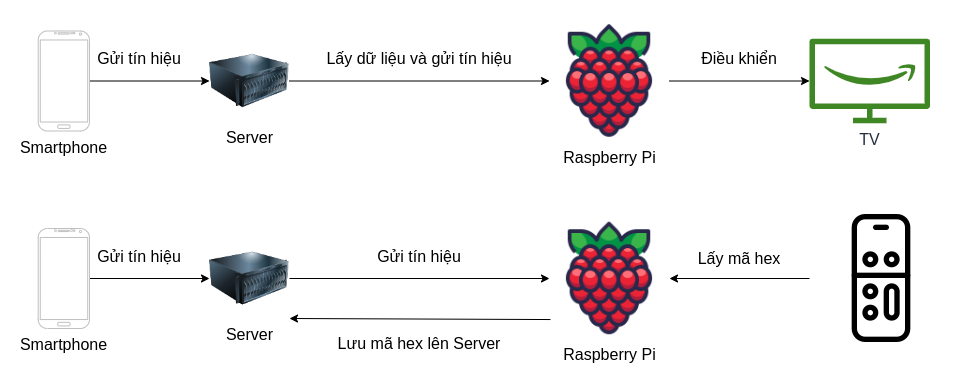

The diagram above was exported from draw.io. Its source (the exported page's mxGraphModel, read from the mxfile embedded in the PNG):
<mxGraphModel dx="2187" dy="807" grid="1" gridSize="10" guides="1" tooltips="1" connect="1" arrows="1" fold="1" page="1" pageScale="1" pageWidth="827" pageHeight="1169" math="0" shadow="0">
  <root>
    <mxCell id="0" />
    <mxCell id="1" parent="0" />
    <mxCell id="2chU3sJZ1z_EHC1iSFO3-2" value="TV" style="sketch=0;outlineConnect=0;fontColor=#232F3E;gradientColor=none;fillColor=#3F8624;strokeColor=none;dashed=0;verticalLabelPosition=bottom;verticalAlign=top;align=center;html=1;fontSize=16;fontStyle=0;aspect=fixed;pointerEvents=1;shape=mxgraph.aws4.firetv;labelBackgroundColor=none;" vertex="1" parent="1">
      <mxGeometry x="640" y="170" width="120.55" height="85" as="geometry" />
    </mxCell>
    <mxCell id="2chU3sJZ1z_EHC1iSFO3-3" value="Server" style="image;html=1;image=img/lib/clip_art/computers/Server_128x128.png;fontSize=16;labelBackgroundColor=none;" vertex="1" parent="1">
      <mxGeometry x="40" y="172.5" width="80" height="80" as="geometry" />
    </mxCell>
    <mxCell id="2chU3sJZ1z_EHC1iSFO3-4" value="Raspberry Pi" style="shape=image;html=1;verticalAlign=top;verticalLabelPosition=bottom;labelBackgroundColor=none;imageAspect=0;aspect=fixed;image=https://cdn1.iconfinder.com/data/icons/fruit-136/64/Fruit_iconfree_Filled_Outline_raspberry-healthy-organic-food-fruit_icon-128.png;fontSize=16;" vertex="1" parent="1">
      <mxGeometry x="380" y="152.5" width="120" height="120" as="geometry" />
    </mxCell>
    <mxCell id="2chU3sJZ1z_EHC1iSFO3-7" value="" style="endArrow=classic;html=1;rounded=0;exitX=1;exitY=0.5;exitDx=0;exitDy=0;entryX=0;entryY=0.5;entryDx=0;entryDy=0;fontSize=16;labelBackgroundColor=none;" edge="1" parent="1" source="2chU3sJZ1z_EHC1iSFO3-3" target="2chU3sJZ1z_EHC1iSFO3-4">
      <mxGeometry width="50" height="50" relative="1" as="geometry">
        <mxPoint x="338" y="460" as="sourcePoint" />
        <mxPoint x="388" y="410" as="targetPoint" />
      </mxGeometry>
    </mxCell>
    <mxCell id="2chU3sJZ1z_EHC1iSFO3-8" value="" style="endArrow=classic;html=1;rounded=0;exitX=1;exitY=0.5;exitDx=0;exitDy=0;fontSize=16;labelBackgroundColor=none;" edge="1" parent="1" source="2chU3sJZ1z_EHC1iSFO3-4" target="2chU3sJZ1z_EHC1iSFO3-2">
      <mxGeometry width="50" height="50" relative="1" as="geometry">
        <mxPoint x="338" y="460" as="sourcePoint" />
        <mxPoint x="388" y="410" as="targetPoint" />
      </mxGeometry>
    </mxCell>
    <mxCell id="2chU3sJZ1z_EHC1iSFO3-9" value="&lt;font style=&quot;font-size: 16px;&quot;&gt;Gửi tín hiệu&lt;/font&gt;" style="text;html=1;strokeColor=none;fillColor=none;align=center;verticalAlign=middle;whiteSpace=wrap;rounded=0;fontSize=16;labelBackgroundColor=none;" vertex="1" parent="1">
      <mxGeometry x="-80" y="175" width="100" height="30" as="geometry" />
    </mxCell>
    <mxCell id="2chU3sJZ1z_EHC1iSFO3-10" value="&lt;font style=&quot;font-size: 16px;&quot;&gt;Lấy dữ liệu và gửi tín hiệu&lt;/font&gt;" style="text;html=1;strokeColor=none;fillColor=none;align=center;verticalAlign=middle;whiteSpace=wrap;rounded=0;fontSize=16;labelBackgroundColor=none;" vertex="1" parent="1">
      <mxGeometry x="150" y="180" width="200" height="20" as="geometry" />
    </mxCell>
    <mxCell id="2chU3sJZ1z_EHC1iSFO3-11" value="&lt;font style=&quot;font-size: 16px;&quot;&gt;Điều khiển&lt;/font&gt;" style="text;html=1;strokeColor=none;fillColor=none;align=center;verticalAlign=middle;whiteSpace=wrap;rounded=0;fontSize=16;labelBackgroundColor=none;" vertex="1" parent="1">
      <mxGeometry x="510" y="175" width="120" height="30" as="geometry" />
    </mxCell>
    <mxCell id="2chU3sJZ1z_EHC1iSFO3-13" style="edgeStyle=orthogonalEdgeStyle;rounded=0;orthogonalLoop=1;jettySize=auto;html=1;entryX=0;entryY=0.5;entryDx=0;entryDy=0;fontSize=16;labelBackgroundColor=none;" edge="1" parent="1" source="2chU3sJZ1z_EHC1iSFO3-12" target="2chU3sJZ1z_EHC1iSFO3-3">
      <mxGeometry relative="1" as="geometry" />
    </mxCell>
    <mxCell id="2chU3sJZ1z_EHC1iSFO3-12" value="&lt;font style=&quot;font-size: 16px;&quot;&gt;Smartphone&lt;/font&gt;" style="verticalLabelPosition=bottom;verticalAlign=top;html=1;shadow=0;dashed=0;strokeWidth=1;shape=mxgraph.android.phone2;strokeColor=#c0c0c0;fontSize=16;labelBackgroundColor=none;" vertex="1" parent="1">
      <mxGeometry x="-131.28" y="162.5" width="51.28" height="100" as="geometry" />
    </mxCell>
    <mxCell id="2chU3sJZ1z_EHC1iSFO3-15" value="Server" style="image;html=1;image=img/lib/clip_art/computers/Server_128x128.png;fontSize=16;labelBackgroundColor=none;" vertex="1" parent="1">
      <mxGeometry x="40" y="370" width="80" height="80" as="geometry" />
    </mxCell>
    <mxCell id="2chU3sJZ1z_EHC1iSFO3-28" style="edgeStyle=orthogonalEdgeStyle;rounded=0;orthogonalLoop=1;jettySize=auto;html=1;startArrow=classic;startFill=1;endArrow=none;endFill=0;fontSize=16;labelBackgroundColor=none;" edge="1" parent="1" source="2chU3sJZ1z_EHC1iSFO3-16" target="2chU3sJZ1z_EHC1iSFO3-24">
      <mxGeometry relative="1" as="geometry" />
    </mxCell>
    <mxCell id="2chU3sJZ1z_EHC1iSFO3-16" value="Raspberry Pi" style="shape=image;html=1;verticalAlign=top;verticalLabelPosition=bottom;labelBackgroundColor=none;imageAspect=0;aspect=fixed;image=https://cdn1.iconfinder.com/data/icons/fruit-136/64/Fruit_iconfree_Filled_Outline_raspberry-healthy-organic-food-fruit_icon-128.png;fontSize=16;" vertex="1" parent="1">
      <mxGeometry x="380" y="350" width="120" height="120" as="geometry" />
    </mxCell>
    <mxCell id="2chU3sJZ1z_EHC1iSFO3-17" value="" style="endArrow=classic;html=1;rounded=0;exitX=1;exitY=0.5;exitDx=0;exitDy=0;entryX=0;entryY=0.5;entryDx=0;entryDy=0;fontSize=16;labelBackgroundColor=none;" edge="1" parent="1" source="2chU3sJZ1z_EHC1iSFO3-15" target="2chU3sJZ1z_EHC1iSFO3-16">
      <mxGeometry width="50" height="50" relative="1" as="geometry">
        <mxPoint x="338" y="657.5" as="sourcePoint" />
        <mxPoint x="388" y="607.5" as="targetPoint" />
      </mxGeometry>
    </mxCell>
    <mxCell id="2chU3sJZ1z_EHC1iSFO3-19" value="&lt;font style=&quot;font-size: 16px;&quot;&gt;Gửi tín hiệu&lt;/font&gt;" style="text;html=1;strokeColor=none;fillColor=none;align=center;verticalAlign=middle;whiteSpace=wrap;rounded=0;fontSize=16;labelBackgroundColor=none;" vertex="1" parent="1">
      <mxGeometry x="-80" y="372.5" width="100" height="30" as="geometry" />
    </mxCell>
    <mxCell id="2chU3sJZ1z_EHC1iSFO3-20" value="&lt;font style=&quot;font-size: 16px;&quot;&gt;Gửi tín hiệu&lt;/font&gt;" style="text;html=1;strokeColor=none;fillColor=none;align=center;verticalAlign=middle;whiteSpace=wrap;rounded=0;fontSize=16;labelBackgroundColor=none;" vertex="1" parent="1">
      <mxGeometry x="150" y="377.5" width="200" height="20" as="geometry" />
    </mxCell>
    <mxCell id="2chU3sJZ1z_EHC1iSFO3-22" style="edgeStyle=orthogonalEdgeStyle;rounded=0;orthogonalLoop=1;jettySize=auto;html=1;entryX=0;entryY=0.5;entryDx=0;entryDy=0;fontSize=16;labelBackgroundColor=none;" edge="1" parent="1" source="2chU3sJZ1z_EHC1iSFO3-23" target="2chU3sJZ1z_EHC1iSFO3-15">
      <mxGeometry relative="1" as="geometry" />
    </mxCell>
    <mxCell id="2chU3sJZ1z_EHC1iSFO3-23" value="&lt;font style=&quot;font-size: 16px;&quot;&gt;Smartphone&lt;/font&gt;" style="verticalLabelPosition=bottom;verticalAlign=top;html=1;shadow=0;dashed=0;strokeWidth=1;shape=mxgraph.android.phone2;strokeColor=#c0c0c0;fontSize=16;labelBackgroundColor=none;" vertex="1" parent="1">
      <mxGeometry x="-131.28" y="360" width="51.28" height="100" as="geometry" />
    </mxCell>
    <mxCell id="2chU3sJZ1z_EHC1iSFO3-24" value="" style="shape=image;html=1;verticalAlign=top;verticalLabelPosition=bottom;labelBackgroundColor=none;imageAspect=0;aspect=fixed;image=https://cdn0.iconfinder.com/data/icons/iphone-7-airpods-icons/24/apple-tv-remote-128.png;fontSize=16;" vertex="1" parent="1">
      <mxGeometry x="640" y="346" width="128" height="128" as="geometry" />
    </mxCell>
    <mxCell id="2chU3sJZ1z_EHC1iSFO3-29" value="&lt;font style=&quot;font-size: 16px;&quot;&gt;Lấy mã hex&lt;/font&gt;" style="text;html=1;strokeColor=none;fillColor=none;align=center;verticalAlign=middle;whiteSpace=wrap;rounded=0;fontSize=16;labelBackgroundColor=none;" vertex="1" parent="1">
      <mxGeometry x="525" y="370" width="90" height="40" as="geometry" />
    </mxCell>
    <mxCell id="2chU3sJZ1z_EHC1iSFO3-30" value="" style="endArrow=classic;html=1;rounded=0;entryX=1;entryY=1;entryDx=0;entryDy=0;exitX=0.008;exitY=0.842;exitDx=0;exitDy=0;exitPerimeter=0;fontSize=16;labelBackgroundColor=none;" edge="1" parent="1" source="2chU3sJZ1z_EHC1iSFO3-16" target="2chU3sJZ1z_EHC1iSFO3-15">
      <mxGeometry width="50" height="50" relative="1" as="geometry">
        <mxPoint x="150" y="640" as="sourcePoint" />
        <mxPoint x="440" y="390" as="targetPoint" />
      </mxGeometry>
    </mxCell>
    <mxCell id="2chU3sJZ1z_EHC1iSFO3-31" value="&lt;font style=&quot;font-size: 16px;&quot;&gt;Lưu mã hex lên Server&lt;/font&gt;" style="text;html=1;strokeColor=none;fillColor=none;align=center;verticalAlign=middle;whiteSpace=wrap;rounded=0;fontSize=16;labelBackgroundColor=none;" vertex="1" parent="1">
      <mxGeometry x="165" y="460" width="170" height="30" as="geometry" />
    </mxCell>
  </root>
</mxGraphModel>